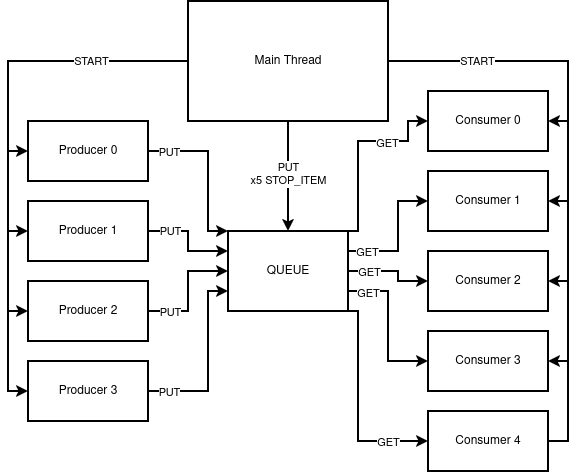

The diagram above was exported from draw.io. Its source (the exported page's mxGraphModel, read from the mxfile embedded in the PNG):
<mxGraphModel dx="958" dy="618" grid="0" gridSize="10" guides="1" tooltips="1" connect="1" arrows="1" fold="1" page="1" pageScale="1" pageWidth="850" pageHeight="1100" background="light-dark(#FFFFFF,#FFFFFF)" math="0" shadow="0">
  <root>
    <mxCell id="0" />
    <mxCell id="1" parent="0" />
    <mxCell id="IodWjhUzmKWUYLezdHHq-47" edge="1" parent="1" source="IodWjhUzmKWUYLezdHHq-2" style="edgeStyle=orthogonalEdgeStyle;rounded=0;orthogonalLoop=1;jettySize=auto;html=1;exitX=1;exitY=0;exitDx=0;exitDy=0;entryX=0;entryY=0.5;entryDx=0;entryDy=0;fontColor=light-dark(#000000,#000000);labelBackgroundColor=light-dark(#FFFFFF,#FFFFFF);labelBorderColor=none;strokeColor=light-dark(#000000,#000000);strokeWidth=2;" target="IodWjhUzmKWUYLezdHHq-11">
      <mxGeometry relative="1" as="geometry">
        <Array as="points">
          <mxPoint x="490" y="390" />
          <mxPoint x="490" y="300" />
          <mxPoint x="540" y="300" />
          <mxPoint x="540" y="280" />
        </Array>
      </mxGeometry>
    </mxCell>
    <mxCell id="IodWjhUzmKWUYLezdHHq-52" connectable="0" parent="IodWjhUzmKWUYLezdHHq-47" style="edgeLabel;html=1;align=center;verticalAlign=middle;resizable=0;points=[];fontColor=light-dark(#000000,#000000);labelBackgroundColor=light-dark(#FFFFFF,#FFFFFF);labelBorderColor=none;" value="GET" vertex="1">
      <mxGeometry relative="1" x="0.3472" y="-1" as="geometry">
        <mxPoint as="offset" />
      </mxGeometry>
    </mxCell>
    <mxCell id="IodWjhUzmKWUYLezdHHq-48" edge="1" parent="1" source="IodWjhUzmKWUYLezdHHq-2" style="edgeStyle=orthogonalEdgeStyle;rounded=0;orthogonalLoop=1;jettySize=auto;html=1;exitX=1;exitY=0.25;exitDx=0;exitDy=0;entryX=0;entryY=0.5;entryDx=0;entryDy=0;fontColor=light-dark(#000000,#000000);labelBackgroundColor=light-dark(#FFFFFF,#FFFFFF);labelBorderColor=none;strokeColor=light-dark(#000000,#000000);strokeWidth=2;" target="IodWjhUzmKWUYLezdHHq-12">
      <mxGeometry relative="1" as="geometry">
        <Array as="points">
          <mxPoint x="530" y="410" />
          <mxPoint x="530" y="360" />
        </Array>
      </mxGeometry>
    </mxCell>
    <mxCell id="IodWjhUzmKWUYLezdHHq-53" connectable="0" parent="IodWjhUzmKWUYLezdHHq-48" style="edgeLabel;html=1;align=center;verticalAlign=middle;resizable=0;points=[];fontColor=light-dark(#000000,#000000);labelBackgroundColor=light-dark(#FFFFFF,#FFFFFF);labelBorderColor=none;" value="GET" vertex="1">
      <mxGeometry relative="1" x="-0.6091" as="geometry">
        <mxPoint x="-7" as="offset" />
      </mxGeometry>
    </mxCell>
    <mxCell id="IodWjhUzmKWUYLezdHHq-49" edge="1" parent="1" source="IodWjhUzmKWUYLezdHHq-2" style="edgeStyle=orthogonalEdgeStyle;rounded=0;orthogonalLoop=1;jettySize=auto;html=1;entryX=0;entryY=0.5;entryDx=0;entryDy=0;fontColor=light-dark(#000000,#000000);labelBackgroundColor=light-dark(#FFFFFF,#FFFFFF);labelBorderColor=none;strokeColor=light-dark(#000000,#000000);strokeWidth=2;" target="IodWjhUzmKWUYLezdHHq-13">
      <mxGeometry relative="1" as="geometry">
        <Array as="points">
          <mxPoint x="530" y="430" />
          <mxPoint x="530" y="440" />
        </Array>
      </mxGeometry>
    </mxCell>
    <mxCell id="IodWjhUzmKWUYLezdHHq-54" connectable="0" parent="IodWjhUzmKWUYLezdHHq-49" style="edgeLabel;html=1;align=center;verticalAlign=middle;resizable=0;points=[];fontColor=light-dark(#000000,#000000);labelBackgroundColor=light-dark(#FFFFFF,#FFFFFF);labelBorderColor=none;" value="GET" vertex="1">
      <mxGeometry relative="1" x="-0.4861" y="2" as="geometry">
        <mxPoint x="-3" y="2" as="offset" />
      </mxGeometry>
    </mxCell>
    <mxCell id="IodWjhUzmKWUYLezdHHq-50" edge="1" parent="1" source="IodWjhUzmKWUYLezdHHq-2" style="edgeStyle=orthogonalEdgeStyle;rounded=0;orthogonalLoop=1;jettySize=auto;html=1;exitX=1;exitY=0.75;exitDx=0;exitDy=0;entryX=0;entryY=0.5;entryDx=0;entryDy=0;fontColor=light-dark(#000000,#000000);labelBackgroundColor=light-dark(#FFFFFF,#FFFFFF);labelBorderColor=none;strokeColor=light-dark(#000000,#000000);strokeWidth=2;" target="IodWjhUzmKWUYLezdHHq-14">
      <mxGeometry relative="1" as="geometry" />
    </mxCell>
    <mxCell id="IodWjhUzmKWUYLezdHHq-55" connectable="0" parent="IodWjhUzmKWUYLezdHHq-50" style="edgeLabel;html=1;align=center;verticalAlign=middle;resizable=0;points=[];fontColor=light-dark(#000000,#000000);labelBackgroundColor=light-dark(#FFFFFF,#FFFFFF);labelBorderColor=none;" value="GET" vertex="1">
      <mxGeometry relative="1" x="-0.7526" y="-1" as="geometry">
        <mxPoint as="offset" />
      </mxGeometry>
    </mxCell>
    <mxCell id="IodWjhUzmKWUYLezdHHq-51" edge="1" parent="1" source="IodWjhUzmKWUYLezdHHq-2" style="edgeStyle=orthogonalEdgeStyle;rounded=0;orthogonalLoop=1;jettySize=auto;html=1;exitX=1;exitY=1;exitDx=0;exitDy=0;entryX=0;entryY=0.5;entryDx=0;entryDy=0;fontColor=light-dark(#000000,#000000);labelBackgroundColor=light-dark(#FFFFFF,#FFFFFF);labelBorderColor=none;strokeColor=light-dark(#000000,#000000);strokeWidth=2;" target="IodWjhUzmKWUYLezdHHq-15">
      <mxGeometry relative="1" as="geometry">
        <Array as="points">
          <mxPoint x="490" y="470" />
          <mxPoint x="490" y="600" />
        </Array>
      </mxGeometry>
    </mxCell>
    <mxCell id="IodWjhUzmKWUYLezdHHq-56" connectable="0" parent="IodWjhUzmKWUYLezdHHq-51" style="edgeLabel;html=1;align=center;verticalAlign=middle;resizable=0;points=[];fontColor=light-dark(#000000,#000000);labelBackgroundColor=light-dark(#FFFFFF,#FFFFFF);labelBorderColor=none;" value="GET" vertex="1">
      <mxGeometry relative="1" x="0.6053" as="geometry">
        <mxPoint as="offset" />
      </mxGeometry>
    </mxCell>
    <mxCell id="IodWjhUzmKWUYLezdHHq-2" parent="1" style="rounded=0;whiteSpace=wrap;html=1;fontColor=light-dark(#000000,#000000);labelBackgroundColor=light-dark(#FFFFFF,#FFFFFF);labelBorderColor=none;fillColor=none;strokeColor=light-dark(#000000,#000000);strokeWidth=2;" value="QUEUE" vertex="1">
      <mxGeometry height="80" width="120" x="360" y="390" as="geometry" />
    </mxCell>
    <mxCell id="IodWjhUzmKWUYLezdHHq-19" edge="1" parent="1" source="IodWjhUzmKWUYLezdHHq-4" style="edgeStyle=orthogonalEdgeStyle;rounded=0;orthogonalLoop=1;jettySize=auto;html=1;entryX=0;entryY=0.5;entryDx=0;entryDy=0;fontColor=light-dark(#000000,#000000);labelBackgroundColor=light-dark(#FFFFFF,#FFFFFF);labelBorderColor=none;strokeColor=light-dark(#000000,#000000);strokeWidth=2;" target="IodWjhUzmKWUYLezdHHq-5">
      <mxGeometry relative="1" as="geometry" />
    </mxCell>
    <mxCell id="IodWjhUzmKWUYLezdHHq-23" connectable="0" parent="IodWjhUzmKWUYLezdHHq-19" style="edgeLabel;html=1;align=center;verticalAlign=middle;resizable=0;points=[];fontSize=15;fontColor=light-dark(#000000,#000000);labelBackgroundColor=light-dark(#FFFFFF,#FFFFFF);labelBorderColor=none;" value="&lt;font style=&quot;font-size: 11px;&quot;&gt;START&lt;/font&gt;" vertex="1">
      <mxGeometry relative="1" x="-0.3225" y="-1" as="geometry">
        <mxPoint as="offset" />
      </mxGeometry>
    </mxCell>
    <mxCell id="IodWjhUzmKWUYLezdHHq-57" edge="1" parent="1" source="IodWjhUzmKWUYLezdHHq-4" style="edgeStyle=orthogonalEdgeStyle;rounded=0;orthogonalLoop=1;jettySize=auto;html=1;entryX=0.5;entryY=0;entryDx=0;entryDy=0;fontColor=light-dark(#000000,#000000);labelBackgroundColor=light-dark(#FFFFFF,#FFFFFF);labelBorderColor=none;strokeColor=light-dark(#000000,#000000);strokeWidth=2;" target="IodWjhUzmKWUYLezdHHq-2">
      <mxGeometry relative="1" as="geometry" />
    </mxCell>
    <mxCell id="IodWjhUzmKWUYLezdHHq-58" connectable="0" parent="IodWjhUzmKWUYLezdHHq-57" style="edgeLabel;html=1;align=center;verticalAlign=middle;resizable=0;points=[];fontColor=light-dark(#000000,#000000);labelBackgroundColor=light-dark(#FFFFFF,#FFFFFF);labelBorderColor=none;" value="&lt;div&gt;PUT&lt;/div&gt;&lt;div&gt;x5 STOP_ITEM&lt;/div&gt;" vertex="1">
      <mxGeometry relative="1" x="-0.0506" y="-1" as="geometry">
        <mxPoint as="offset" />
      </mxGeometry>
    </mxCell>
    <mxCell id="IodWjhUzmKWUYLezdHHq-59" edge="1" parent="1" source="IodWjhUzmKWUYLezdHHq-4" style="edgeStyle=orthogonalEdgeStyle;rounded=0;orthogonalLoop=1;jettySize=auto;html=1;entryX=1;entryY=0.5;entryDx=0;entryDy=0;fontColor=light-dark(#000000,#000000);labelBackgroundColor=light-dark(#FFFFFF,#FFFFFF);labelBorderColor=none;strokeColor=light-dark(#000000,#000000);strokeWidth=2;" target="IodWjhUzmKWUYLezdHHq-11">
      <mxGeometry relative="1" as="geometry" />
    </mxCell>
    <mxCell id="IodWjhUzmKWUYLezdHHq-64" connectable="0" parent="IodWjhUzmKWUYLezdHHq-59" style="edgeLabel;html=1;align=center;verticalAlign=middle;resizable=0;points=[];fontColor=light-dark(#000000,#000000);labelBackgroundColor=light-dark(#FFFFFF,#FFFFFF);labelBorderColor=none;" value="START" vertex="1">
      <mxGeometry relative="1" x="-0.3254" y="1" as="geometry">
        <mxPoint as="offset" />
      </mxGeometry>
    </mxCell>
    <mxCell id="IodWjhUzmKWUYLezdHHq-4" parent="1" style="rounded=0;whiteSpace=wrap;html=1;fontColor=light-dark(#000000,#000000);labelBackgroundColor=light-dark(#FFFFFF,#FFFFFF);labelBorderColor=none;fillColor=none;strokeColor=light-dark(#000000,#000000);strokeWidth=2;" value="Main Thread" vertex="1">
      <mxGeometry height="120" width="200" x="320" y="160" as="geometry" />
    </mxCell>
    <mxCell id="IodWjhUzmKWUYLezdHHq-39" edge="1" parent="1" source="IodWjhUzmKWUYLezdHHq-5" style="edgeStyle=orthogonalEdgeStyle;rounded=0;orthogonalLoop=1;jettySize=auto;html=1;entryX=0;entryY=0;entryDx=0;entryDy=0;fontColor=light-dark(#000000,#000000);labelBackgroundColor=light-dark(#FFFFFF,#FFFFFF);labelBorderColor=none;strokeColor=light-dark(#000000,#000000);strokeWidth=2;" target="IodWjhUzmKWUYLezdHHq-2">
      <mxGeometry relative="1" as="geometry">
        <Array as="points">
          <mxPoint x="340" y="310" />
          <mxPoint x="340" y="390" />
        </Array>
      </mxGeometry>
    </mxCell>
    <mxCell id="IodWjhUzmKWUYLezdHHq-46" connectable="0" parent="IodWjhUzmKWUYLezdHHq-39" style="edgeLabel;html=1;align=center;verticalAlign=middle;resizable=0;points=[];fontColor=light-dark(#000000,#000000);labelBackgroundColor=light-dark(#FFFFFF,#FFFFFF);labelBorderColor=none;" value="PUT" vertex="1">
      <mxGeometry relative="1" x="-0.7538" as="geometry">
        <mxPoint as="offset" />
      </mxGeometry>
    </mxCell>
    <mxCell id="IodWjhUzmKWUYLezdHHq-5" parent="1" style="rounded=0;whiteSpace=wrap;html=1;fontColor=light-dark(#000000,#000000);labelBackgroundColor=light-dark(#FFFFFF,#FFFFFF);labelBorderColor=none;fillColor=none;strokeColor=light-dark(#000000,#000000);strokeWidth=2;" value="Producer 0" vertex="1">
      <mxGeometry height="60" width="120" x="160" y="280" as="geometry" />
    </mxCell>
    <mxCell id="IodWjhUzmKWUYLezdHHq-20" edge="1" parent="1" source="IodWjhUzmKWUYLezdHHq-6" style="edgeStyle=orthogonalEdgeStyle;rounded=0;orthogonalLoop=1;jettySize=auto;html=1;exitX=0;exitY=0.5;exitDx=0;exitDy=0;endArrow=none;endFill=0;startArrow=classic;startFill=1;fontColor=light-dark(#000000,#000000);labelBackgroundColor=light-dark(#FFFFFF,#FFFFFF);labelBorderColor=none;strokeColor=light-dark(#000000,#000000);strokeWidth=2;">
      <mxGeometry relative="1" as="geometry">
        <mxPoint x="140" y="310" as="targetPoint" />
      </mxGeometry>
    </mxCell>
    <mxCell id="IodWjhUzmKWUYLezdHHq-40" edge="1" parent="1" source="IodWjhUzmKWUYLezdHHq-6" style="edgeStyle=orthogonalEdgeStyle;rounded=0;orthogonalLoop=1;jettySize=auto;html=1;entryX=0;entryY=0.25;entryDx=0;entryDy=0;fontColor=light-dark(#000000,#000000);labelBackgroundColor=light-dark(#FFFFFF,#FFFFFF);labelBorderColor=none;strokeColor=light-dark(#000000,#000000);strokeWidth=2;" target="IodWjhUzmKWUYLezdHHq-2">
      <mxGeometry relative="1" as="geometry" />
    </mxCell>
    <mxCell id="IodWjhUzmKWUYLezdHHq-45" connectable="0" parent="IodWjhUzmKWUYLezdHHq-40" style="edgeLabel;html=1;align=center;verticalAlign=middle;resizable=0;points=[];fontColor=light-dark(#000000,#000000);labelBackgroundColor=light-dark(#FFFFFF,#FFFFFF);labelBorderColor=none;" value="PUT" vertex="1">
      <mxGeometry relative="1" x="-0.5832" y="1" as="geometry">
        <mxPoint as="offset" />
      </mxGeometry>
    </mxCell>
    <mxCell id="IodWjhUzmKWUYLezdHHq-6" parent="1" style="rounded=0;whiteSpace=wrap;html=1;fontColor=light-dark(#000000,#000000);labelBackgroundColor=light-dark(#FFFFFF,#FFFFFF);labelBorderColor=none;fillColor=none;strokeColor=light-dark(#000000,#000000);strokeWidth=2;" value="Producer 1" vertex="1">
      <mxGeometry height="60" width="120" x="160" y="360" as="geometry" />
    </mxCell>
    <mxCell id="IodWjhUzmKWUYLezdHHq-21" edge="1" parent="1" source="IodWjhUzmKWUYLezdHHq-7" style="edgeStyle=orthogonalEdgeStyle;rounded=0;orthogonalLoop=1;jettySize=auto;html=1;startArrow=classic;startFill=1;endArrow=none;endFill=0;fontColor=light-dark(#000000,#000000);labelBackgroundColor=light-dark(#FFFFFF,#FFFFFF);labelBorderColor=none;strokeColor=light-dark(#000000,#000000);strokeWidth=2;">
      <mxGeometry relative="1" as="geometry">
        <mxPoint x="140" y="390" as="targetPoint" />
      </mxGeometry>
    </mxCell>
    <mxCell id="IodWjhUzmKWUYLezdHHq-41" edge="1" parent="1" source="IodWjhUzmKWUYLezdHHq-7" style="edgeStyle=orthogonalEdgeStyle;rounded=0;orthogonalLoop=1;jettySize=auto;html=1;entryX=0;entryY=0.5;entryDx=0;entryDy=0;fontColor=light-dark(#000000,#000000);labelBackgroundColor=light-dark(#FFFFFF,#FFFFFF);labelBorderColor=none;strokeColor=light-dark(#000000,#000000);strokeWidth=2;" target="IodWjhUzmKWUYLezdHHq-2">
      <mxGeometry relative="1" as="geometry" />
    </mxCell>
    <mxCell id="IodWjhUzmKWUYLezdHHq-44" connectable="0" parent="IodWjhUzmKWUYLezdHHq-41" style="edgeLabel;html=1;align=center;verticalAlign=middle;resizable=0;points=[];fontColor=light-dark(#000000,#000000);labelBackgroundColor=light-dark(#FFFFFF,#FFFFFF);labelBorderColor=none;" value="PUT" vertex="1">
      <mxGeometry relative="1" x="-0.6432" y="1" as="geometry">
        <mxPoint y="1" as="offset" />
      </mxGeometry>
    </mxCell>
    <mxCell id="IodWjhUzmKWUYLezdHHq-7" parent="1" style="rounded=0;whiteSpace=wrap;html=1;fontColor=light-dark(#000000,#000000);labelBackgroundColor=light-dark(#FFFFFF,#FFFFFF);labelBorderColor=none;fillColor=none;strokeColor=light-dark(#000000,#000000);strokeWidth=2;" value="Producer 2" vertex="1">
      <mxGeometry height="60" width="120" x="160" y="440" as="geometry" />
    </mxCell>
    <mxCell id="IodWjhUzmKWUYLezdHHq-22" edge="1" parent="1" source="IodWjhUzmKWUYLezdHHq-8" style="edgeStyle=orthogonalEdgeStyle;rounded=0;orthogonalLoop=1;jettySize=auto;html=1;startArrow=classic;startFill=1;endArrow=none;endFill=0;fontColor=light-dark(#000000,#000000);labelBackgroundColor=light-dark(#FFFFFF,#FFFFFF);labelBorderColor=none;strokeColor=light-dark(#000000,#000000);strokeWidth=2;">
      <mxGeometry relative="1" as="geometry">
        <mxPoint x="140" y="470" as="targetPoint" />
      </mxGeometry>
    </mxCell>
    <mxCell id="IodWjhUzmKWUYLezdHHq-42" edge="1" parent="1" source="IodWjhUzmKWUYLezdHHq-8" style="edgeStyle=orthogonalEdgeStyle;rounded=0;orthogonalLoop=1;jettySize=auto;html=1;entryX=0;entryY=0.75;entryDx=0;entryDy=0;fontColor=light-dark(#000000,#000000);labelBackgroundColor=light-dark(#FFFFFF,#FFFFFF);labelBorderColor=none;strokeColor=light-dark(#000000,#000000);strokeWidth=2;" target="IodWjhUzmKWUYLezdHHq-2">
      <mxGeometry relative="1" as="geometry">
        <Array as="points">
          <mxPoint x="340" y="550" />
          <mxPoint x="340" y="450" />
        </Array>
      </mxGeometry>
    </mxCell>
    <mxCell id="IodWjhUzmKWUYLezdHHq-43" connectable="0" parent="IodWjhUzmKWUYLezdHHq-42" style="edgeLabel;html=1;align=center;verticalAlign=middle;resizable=0;points=[];fontColor=light-dark(#000000,#000000);labelBackgroundColor=light-dark(#FFFFFF,#FFFFFF);labelBorderColor=none;" value="PUT" vertex="1">
      <mxGeometry relative="1" x="-0.7113" y="-3" as="geometry">
        <mxPoint x="-6" y="-3" as="offset" />
      </mxGeometry>
    </mxCell>
    <mxCell id="IodWjhUzmKWUYLezdHHq-8" parent="1" style="rounded=0;whiteSpace=wrap;html=1;fontColor=light-dark(#000000,#000000);labelBackgroundColor=light-dark(#FFFFFF,#FFFFFF);labelBorderColor=none;fillColor=none;strokeColor=light-dark(#000000,#000000);strokeWidth=2;" value="Producer 3" vertex="1">
      <mxGeometry height="60" width="120" x="160" y="520" as="geometry" />
    </mxCell>
    <mxCell id="IodWjhUzmKWUYLezdHHq-11" parent="1" style="rounded=0;whiteSpace=wrap;html=1;fontColor=light-dark(#000000,#000000);labelBackgroundColor=light-dark(#FFFFFF,#FFFFFF);labelBorderColor=none;fillColor=none;strokeColor=light-dark(#000000,#000000);strokeWidth=2;" value="Consumer 0" vertex="1">
      <mxGeometry height="60" width="120" x="560" y="250" as="geometry" />
    </mxCell>
    <mxCell id="IodWjhUzmKWUYLezdHHq-60" edge="1" parent="1" source="IodWjhUzmKWUYLezdHHq-12" style="edgeStyle=orthogonalEdgeStyle;rounded=0;orthogonalLoop=1;jettySize=auto;html=1;exitX=1;exitY=0.5;exitDx=0;exitDy=0;endArrow=none;endFill=0;startArrow=classic;startFill=1;fontColor=light-dark(#000000,#000000);labelBackgroundColor=light-dark(#FFFFFF,#FFFFFF);labelBorderColor=none;strokeColor=light-dark(#000000,#000000);strokeWidth=2;">
      <mxGeometry relative="1" as="geometry">
        <mxPoint x="700" y="280" as="targetPoint" />
      </mxGeometry>
    </mxCell>
    <mxCell id="IodWjhUzmKWUYLezdHHq-12" parent="1" style="rounded=0;whiteSpace=wrap;html=1;fontColor=light-dark(#000000,#000000);labelBackgroundColor=light-dark(#FFFFFF,#FFFFFF);labelBorderColor=none;fillColor=none;strokeColor=light-dark(#000000,#000000);strokeWidth=2;" value="Consumer 1" vertex="1">
      <mxGeometry height="60" width="120" x="560" y="330" as="geometry" />
    </mxCell>
    <mxCell id="IodWjhUzmKWUYLezdHHq-61" edge="1" parent="1" source="IodWjhUzmKWUYLezdHHq-13" style="edgeStyle=orthogonalEdgeStyle;rounded=0;orthogonalLoop=1;jettySize=auto;html=1;endArrow=none;endFill=0;startArrow=classic;startFill=1;fontColor=light-dark(#000000,#000000);labelBackgroundColor=light-dark(#FFFFFF,#FFFFFF);labelBorderColor=none;strokeColor=light-dark(#000000,#000000);strokeWidth=2;">
      <mxGeometry relative="1" as="geometry">
        <mxPoint x="700" y="360" as="targetPoint" />
      </mxGeometry>
    </mxCell>
    <mxCell id="IodWjhUzmKWUYLezdHHq-13" parent="1" style="rounded=0;whiteSpace=wrap;html=1;fontColor=light-dark(#000000,#000000);labelBackgroundColor=light-dark(#FFFFFF,#FFFFFF);labelBorderColor=none;fillColor=none;strokeColor=light-dark(#000000,#000000);strokeWidth=2;" value="Consumer 2" vertex="1">
      <mxGeometry height="60" width="120" x="560" y="410" as="geometry" />
    </mxCell>
    <mxCell id="IodWjhUzmKWUYLezdHHq-62" edge="1" parent="1" source="IodWjhUzmKWUYLezdHHq-14" style="edgeStyle=orthogonalEdgeStyle;rounded=0;orthogonalLoop=1;jettySize=auto;html=1;endArrow=none;endFill=0;startArrow=classic;startFill=1;fontColor=light-dark(#000000,#000000);labelBackgroundColor=light-dark(#FFFFFF,#FFFFFF);labelBorderColor=none;strokeColor=light-dark(#000000,#000000);strokeWidth=2;">
      <mxGeometry relative="1" as="geometry">
        <mxPoint x="700" y="440" as="targetPoint" />
      </mxGeometry>
    </mxCell>
    <mxCell id="IodWjhUzmKWUYLezdHHq-14" parent="1" style="rounded=0;whiteSpace=wrap;html=1;fontColor=light-dark(#000000,#000000);labelBackgroundColor=light-dark(#FFFFFF,#FFFFFF);labelBorderColor=none;fillColor=none;strokeColor=light-dark(#000000,#000000);strokeWidth=2;" value="Consumer 3" vertex="1">
      <mxGeometry height="60" width="120" x="560" y="490" as="geometry" />
    </mxCell>
    <mxCell id="IodWjhUzmKWUYLezdHHq-63" edge="1" parent="1" source="IodWjhUzmKWUYLezdHHq-15" style="edgeStyle=orthogonalEdgeStyle;rounded=0;orthogonalLoop=1;jettySize=auto;html=1;endArrow=none;endFill=0;fontColor=light-dark(#000000,#000000);labelBackgroundColor=light-dark(#FFFFFF,#FFFFFF);labelBorderColor=none;strokeColor=light-dark(#000000,#000000);strokeWidth=2;">
      <mxGeometry relative="1" as="geometry">
        <mxPoint x="700" y="520" as="targetPoint" />
      </mxGeometry>
    </mxCell>
    <mxCell id="IodWjhUzmKWUYLezdHHq-15" parent="1" style="rounded=0;whiteSpace=wrap;html=1;fontColor=light-dark(#000000,#000000);labelBackgroundColor=light-dark(#FFFFFF,#FFFFFF);labelBorderColor=none;fillColor=none;strokeColor=light-dark(#000000,#000000);strokeWidth=2;" value="Consumer 4" vertex="1">
      <mxGeometry height="60" width="120" x="560" y="570" as="geometry" />
    </mxCell>
  </root>
</mxGraphModel>